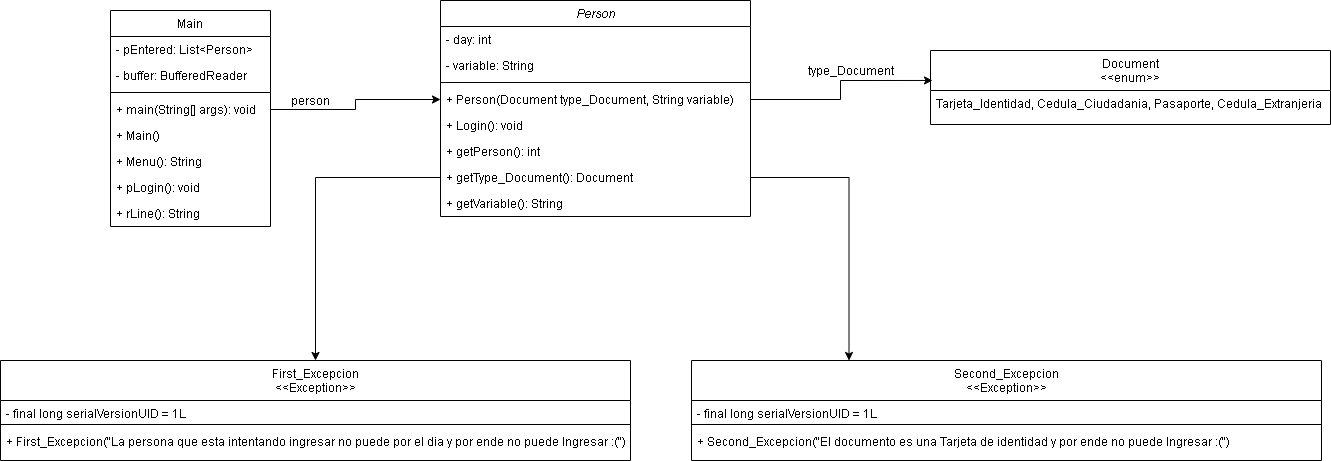

The diagram above was exported from draw.io. Its source (the exported page's mxGraphModel, read from the mxfile embedded in the PNG):
<mxGraphModel dx="1679" dy="494" grid="1" gridSize="10" guides="1" tooltips="1" connect="1" arrows="1" fold="1" page="1" pageScale="1" pageWidth="827" pageHeight="1169" math="0" shadow="0">
  <root>
    <mxCell id="WIyWlLk6GJQsqaUBKTNV-0" />
    <mxCell id="WIyWlLk6GJQsqaUBKTNV-1" parent="WIyWlLk6GJQsqaUBKTNV-0" />
    <mxCell id="zkfFHV4jXpPFQw0GAbJ--0" value="Person" style="swimlane;fontStyle=2;align=center;verticalAlign=top;childLayout=stackLayout;horizontal=1;startSize=26;horizontalStack=0;resizeParent=1;resizeLast=0;collapsible=1;marginBottom=0;rounded=0;shadow=0;strokeWidth=1;" parent="WIyWlLk6GJQsqaUBKTNV-1" vertex="1">
      <mxGeometry x="360" width="310" height="216" as="geometry">
        <mxRectangle x="230" y="140" width="160" height="26" as="alternateBounds" />
      </mxGeometry>
    </mxCell>
    <mxCell id="zkfFHV4jXpPFQw0GAbJ--2" value="- day: int" style="text;align=left;verticalAlign=top;spacingLeft=4;spacingRight=4;overflow=hidden;rotatable=0;points=[[0,0.5],[1,0.5]];portConstraint=eastwest;rounded=0;shadow=0;html=0;" parent="zkfFHV4jXpPFQw0GAbJ--0" vertex="1">
      <mxGeometry y="26" width="310" height="26" as="geometry" />
    </mxCell>
    <mxCell id="zkfFHV4jXpPFQw0GAbJ--1" value="- variable: String" style="text;align=left;verticalAlign=top;spacingLeft=4;spacingRight=4;overflow=hidden;rotatable=0;points=[[0,0.5],[1,0.5]];portConstraint=eastwest;" parent="zkfFHV4jXpPFQw0GAbJ--0" vertex="1">
      <mxGeometry y="52" width="310" height="26" as="geometry" />
    </mxCell>
    <mxCell id="zkfFHV4jXpPFQw0GAbJ--4" value="" style="line;html=1;strokeWidth=1;align=left;verticalAlign=middle;spacingTop=-1;spacingLeft=3;spacingRight=3;rotatable=0;labelPosition=right;points=[];portConstraint=eastwest;" parent="zkfFHV4jXpPFQw0GAbJ--0" vertex="1">
      <mxGeometry y="78" width="310" height="8" as="geometry" />
    </mxCell>
    <mxCell id="zkfFHV4jXpPFQw0GAbJ--5" value="+ Person(Document type_Document, String variable)" style="text;align=left;verticalAlign=top;spacingLeft=4;spacingRight=4;overflow=hidden;rotatable=0;points=[[0,0.5],[1,0.5]];portConstraint=eastwest;" parent="zkfFHV4jXpPFQw0GAbJ--0" vertex="1">
      <mxGeometry y="86" width="310" height="26" as="geometry" />
    </mxCell>
    <mxCell id="VlV4u1AuxZMpmY46f2N2-3" value="+ Login(): void" style="text;align=left;verticalAlign=top;spacingLeft=4;spacingRight=4;overflow=hidden;rotatable=0;points=[[0,0.5],[1,0.5]];portConstraint=eastwest;rounded=0;shadow=0;html=0;" parent="zkfFHV4jXpPFQw0GAbJ--0" vertex="1">
      <mxGeometry y="112" width="310" height="26" as="geometry" />
    </mxCell>
    <mxCell id="VlV4u1AuxZMpmY46f2N2-4" value="+ getPerson(): int" style="text;align=left;verticalAlign=top;spacingLeft=4;spacingRight=4;overflow=hidden;rotatable=0;points=[[0,0.5],[1,0.5]];portConstraint=eastwest;rounded=0;shadow=0;html=0;" parent="zkfFHV4jXpPFQw0GAbJ--0" vertex="1">
      <mxGeometry y="138" width="310" height="26" as="geometry" />
    </mxCell>
    <mxCell id="VlV4u1AuxZMpmY46f2N2-5" value="+ getType_Document(): Document" style="text;align=left;verticalAlign=top;spacingLeft=4;spacingRight=4;overflow=hidden;rotatable=0;points=[[0,0.5],[1,0.5]];portConstraint=eastwest;rounded=0;shadow=0;html=0;" parent="zkfFHV4jXpPFQw0GAbJ--0" vertex="1">
      <mxGeometry y="164" width="310" height="26" as="geometry" />
    </mxCell>
    <mxCell id="VlV4u1AuxZMpmY46f2N2-6" value="+ getVariable(): String" style="text;align=left;verticalAlign=top;spacingLeft=4;spacingRight=4;overflow=hidden;rotatable=0;points=[[0,0.5],[1,0.5]];portConstraint=eastwest;rounded=0;shadow=0;html=0;" parent="zkfFHV4jXpPFQw0GAbJ--0" vertex="1">
      <mxGeometry y="190" width="310" height="26" as="geometry" />
    </mxCell>
    <mxCell id="zkfFHV4jXpPFQw0GAbJ--6" value="First_Excepcion&#10;&lt;&lt;Exception&gt;&gt;" style="swimlane;fontStyle=0;align=center;verticalAlign=top;childLayout=stackLayout;horizontal=1;startSize=40;horizontalStack=0;resizeParent=1;resizeLast=0;collapsible=1;marginBottom=0;rounded=0;shadow=0;strokeWidth=1;" parent="WIyWlLk6GJQsqaUBKTNV-1" vertex="1">
      <mxGeometry x="-80" y="360" width="630" height="100" as="geometry">
        <mxRectangle x="130" y="380" width="160" height="26" as="alternateBounds" />
      </mxGeometry>
    </mxCell>
    <mxCell id="zkfFHV4jXpPFQw0GAbJ--7" value="- final long serialVersionUID = 1L" style="text;align=left;verticalAlign=top;spacingLeft=4;spacingRight=4;overflow=hidden;rotatable=0;points=[[0,0.5],[1,0.5]];portConstraint=eastwest;" parent="zkfFHV4jXpPFQw0GAbJ--6" vertex="1">
      <mxGeometry y="40" width="630" height="20" as="geometry" />
    </mxCell>
    <mxCell id="zkfFHV4jXpPFQw0GAbJ--9" value="" style="line;html=1;strokeWidth=1;align=left;verticalAlign=middle;spacingTop=-1;spacingLeft=3;spacingRight=3;rotatable=0;labelPosition=right;points=[];portConstraint=eastwest;" parent="zkfFHV4jXpPFQw0GAbJ--6" vertex="1">
      <mxGeometry y="60" width="630" height="8" as="geometry" />
    </mxCell>
    <mxCell id="zkfFHV4jXpPFQw0GAbJ--10" value="+ First_Excepcion(&quot;La persona que esta intentando ingresar no puede por el dia y por ende no puede Ingresar :(&quot;)" style="text;align=left;verticalAlign=top;spacingLeft=4;spacingRight=4;overflow=hidden;rotatable=0;points=[[0,0.5],[1,0.5]];portConstraint=eastwest;fontStyle=0" parent="zkfFHV4jXpPFQw0GAbJ--6" vertex="1">
      <mxGeometry y="68" width="630" height="26" as="geometry" />
    </mxCell>
    <mxCell id="zkfFHV4jXpPFQw0GAbJ--13" value="Document&#10;&lt;&lt;enum&gt;&gt;" style="swimlane;fontStyle=0;align=center;verticalAlign=top;childLayout=stackLayout;horizontal=1;startSize=40;horizontalStack=0;resizeParent=1;resizeLast=0;collapsible=1;marginBottom=0;rounded=0;shadow=0;strokeWidth=1;" parent="WIyWlLk6GJQsqaUBKTNV-1" vertex="1">
      <mxGeometry x="850" y="50" width="400" height="74" as="geometry">
        <mxRectangle x="340" y="380" width="170" height="26" as="alternateBounds" />
      </mxGeometry>
    </mxCell>
    <mxCell id="zkfFHV4jXpPFQw0GAbJ--14" value="Tarjeta_Identidad, Cedula_Ciudadania, Pasaporte, Cedula_Extranjeria" style="text;align=left;verticalAlign=top;spacingLeft=4;spacingRight=4;overflow=hidden;rotatable=0;points=[[0,0.5],[1,0.5]];portConstraint=eastwest;" parent="zkfFHV4jXpPFQw0GAbJ--13" vertex="1">
      <mxGeometry y="40" width="400" height="26" as="geometry" />
    </mxCell>
    <mxCell id="zkfFHV4jXpPFQw0GAbJ--17" value="Main" style="swimlane;fontStyle=0;align=center;verticalAlign=top;childLayout=stackLayout;horizontal=1;startSize=26;horizontalStack=0;resizeParent=1;resizeLast=0;collapsible=1;marginBottom=0;rounded=0;shadow=0;strokeWidth=1;" parent="WIyWlLk6GJQsqaUBKTNV-1" vertex="1">
      <mxGeometry x="30" y="10" width="160" height="216" as="geometry">
        <mxRectangle x="550" y="140" width="160" height="26" as="alternateBounds" />
      </mxGeometry>
    </mxCell>
    <mxCell id="zkfFHV4jXpPFQw0GAbJ--19" value="- pEntered: List&lt;Person&gt;" style="text;align=left;verticalAlign=top;spacingLeft=4;spacingRight=4;overflow=hidden;rotatable=0;points=[[0,0.5],[1,0.5]];portConstraint=eastwest;rounded=0;shadow=0;html=0;" parent="zkfFHV4jXpPFQw0GAbJ--17" vertex="1">
      <mxGeometry y="26" width="160" height="26" as="geometry" />
    </mxCell>
    <mxCell id="zkfFHV4jXpPFQw0GAbJ--18" value="- buffer: BufferedReader" style="text;align=left;verticalAlign=top;spacingLeft=4;spacingRight=4;overflow=hidden;rotatable=0;points=[[0,0.5],[1,0.5]];portConstraint=eastwest;" parent="zkfFHV4jXpPFQw0GAbJ--17" vertex="1">
      <mxGeometry y="52" width="160" height="26" as="geometry" />
    </mxCell>
    <mxCell id="zkfFHV4jXpPFQw0GAbJ--23" value="" style="line;html=1;strokeWidth=1;align=left;verticalAlign=middle;spacingTop=-1;spacingLeft=3;spacingRight=3;rotatable=0;labelPosition=right;points=[];portConstraint=eastwest;" parent="zkfFHV4jXpPFQw0GAbJ--17" vertex="1">
      <mxGeometry y="78" width="160" height="8" as="geometry" />
    </mxCell>
    <mxCell id="zkfFHV4jXpPFQw0GAbJ--24" value="+ main(String[] args): void" style="text;align=left;verticalAlign=top;spacingLeft=4;spacingRight=4;overflow=hidden;rotatable=0;points=[[0,0.5],[1,0.5]];portConstraint=eastwest;" parent="zkfFHV4jXpPFQw0GAbJ--17" vertex="1">
      <mxGeometry y="86" width="160" height="26" as="geometry" />
    </mxCell>
    <mxCell id="zkfFHV4jXpPFQw0GAbJ--25" value="+ Main()" style="text;align=left;verticalAlign=top;spacingLeft=4;spacingRight=4;overflow=hidden;rotatable=0;points=[[0,0.5],[1,0.5]];portConstraint=eastwest;" parent="zkfFHV4jXpPFQw0GAbJ--17" vertex="1">
      <mxGeometry y="112" width="160" height="26" as="geometry" />
    </mxCell>
    <mxCell id="zkfFHV4jXpPFQw0GAbJ--22" value="+ Menu(): String" style="text;align=left;verticalAlign=top;spacingLeft=4;spacingRight=4;overflow=hidden;rotatable=0;points=[[0,0.5],[1,0.5]];portConstraint=eastwest;rounded=0;shadow=0;html=0;" parent="zkfFHV4jXpPFQw0GAbJ--17" vertex="1">
      <mxGeometry y="138" width="160" height="26" as="geometry" />
    </mxCell>
    <mxCell id="zkfFHV4jXpPFQw0GAbJ--21" value="+ pLogin(): void" style="text;align=left;verticalAlign=top;spacingLeft=4;spacingRight=4;overflow=hidden;rotatable=0;points=[[0,0.5],[1,0.5]];portConstraint=eastwest;rounded=0;shadow=0;html=0;" parent="zkfFHV4jXpPFQw0GAbJ--17" vertex="1">
      <mxGeometry y="164" width="160" height="26" as="geometry" />
    </mxCell>
    <mxCell id="VlV4u1AuxZMpmY46f2N2-0" value="+ rLine(): String" style="text;align=left;verticalAlign=top;spacingLeft=4;spacingRight=4;overflow=hidden;rotatable=0;points=[[0,0.5],[1,0.5]];portConstraint=eastwest;rounded=0;shadow=0;html=0;" parent="zkfFHV4jXpPFQw0GAbJ--17" vertex="1">
      <mxGeometry y="190" width="160" height="26" as="geometry" />
    </mxCell>
    <mxCell id="VlV4u1AuxZMpmY46f2N2-2" value="type_Document" style="text;html=1;align=center;verticalAlign=middle;resizable=0;points=[];autosize=1;strokeColor=none;fillColor=none;" parent="WIyWlLk6GJQsqaUBKTNV-1" vertex="1">
      <mxGeometry x="720" y="60" width="100" height="20" as="geometry" />
    </mxCell>
    <mxCell id="VlV4u1AuxZMpmY46f2N2-7" style="edgeStyle=orthogonalEdgeStyle;rounded=0;orthogonalLoop=1;jettySize=auto;html=1;exitX=1;exitY=0.5;exitDx=0;exitDy=0;entryX=0;entryY=0.5;entryDx=0;entryDy=0;" parent="WIyWlLk6GJQsqaUBKTNV-1" source="zkfFHV4jXpPFQw0GAbJ--24" target="zkfFHV4jXpPFQw0GAbJ--5" edge="1">
      <mxGeometry relative="1" as="geometry" />
    </mxCell>
    <mxCell id="VlV4u1AuxZMpmY46f2N2-8" value="person" style="text;html=1;align=center;verticalAlign=middle;resizable=0;points=[];autosize=1;strokeColor=none;fillColor=none;" parent="WIyWlLk6GJQsqaUBKTNV-1" vertex="1">
      <mxGeometry x="205" y="90" width="50" height="20" as="geometry" />
    </mxCell>
    <mxCell id="VlV4u1AuxZMpmY46f2N2-9" style="edgeStyle=orthogonalEdgeStyle;rounded=0;orthogonalLoop=1;jettySize=auto;html=1;exitX=1;exitY=0.5;exitDx=0;exitDy=0;entryX=0.005;entryY=0.405;entryDx=0;entryDy=0;entryPerimeter=0;" parent="WIyWlLk6GJQsqaUBKTNV-1" source="zkfFHV4jXpPFQw0GAbJ--5" target="zkfFHV4jXpPFQw0GAbJ--13" edge="1">
      <mxGeometry relative="1" as="geometry" />
    </mxCell>
    <mxCell id="VlV4u1AuxZMpmY46f2N2-10" value="Second_Excepcion&#10;&lt;&lt;Exception&gt;&gt;" style="swimlane;fontStyle=0;align=center;verticalAlign=top;childLayout=stackLayout;horizontal=1;startSize=40;horizontalStack=0;resizeParent=1;resizeLast=0;collapsible=1;marginBottom=0;rounded=0;shadow=0;strokeWidth=1;" parent="WIyWlLk6GJQsqaUBKTNV-1" vertex="1">
      <mxGeometry x="611" y="360" width="630" height="100" as="geometry">
        <mxRectangle x="130" y="380" width="160" height="26" as="alternateBounds" />
      </mxGeometry>
    </mxCell>
    <mxCell id="VlV4u1AuxZMpmY46f2N2-11" value="- final long serialVersionUID = 1L" style="text;align=left;verticalAlign=top;spacingLeft=4;spacingRight=4;overflow=hidden;rotatable=0;points=[[0,0.5],[1,0.5]];portConstraint=eastwest;" parent="VlV4u1AuxZMpmY46f2N2-10" vertex="1">
      <mxGeometry y="40" width="630" height="20" as="geometry" />
    </mxCell>
    <mxCell id="VlV4u1AuxZMpmY46f2N2-12" value="" style="line;html=1;strokeWidth=1;align=left;verticalAlign=middle;spacingTop=-1;spacingLeft=3;spacingRight=3;rotatable=0;labelPosition=right;points=[];portConstraint=eastwest;" parent="VlV4u1AuxZMpmY46f2N2-10" vertex="1">
      <mxGeometry y="60" width="630" height="8" as="geometry" />
    </mxCell>
    <mxCell id="VlV4u1AuxZMpmY46f2N2-13" value="+ Second_Excepcion(&quot;El documento es una Tarjeta de identidad y por ende no puede Ingresar :(&quot;)" style="text;align=left;verticalAlign=top;spacingLeft=4;spacingRight=4;overflow=hidden;rotatable=0;points=[[0,0.5],[1,0.5]];portConstraint=eastwest;fontStyle=0" parent="VlV4u1AuxZMpmY46f2N2-10" vertex="1">
      <mxGeometry y="68" width="630" height="26" as="geometry" />
    </mxCell>
    <mxCell id="VlV4u1AuxZMpmY46f2N2-15" style="edgeStyle=orthogonalEdgeStyle;rounded=0;orthogonalLoop=1;jettySize=auto;html=1;exitX=0;exitY=0.5;exitDx=0;exitDy=0;entryX=0.5;entryY=0;entryDx=0;entryDy=0;" parent="WIyWlLk6GJQsqaUBKTNV-1" source="VlV4u1AuxZMpmY46f2N2-5" target="zkfFHV4jXpPFQw0GAbJ--6" edge="1">
      <mxGeometry relative="1" as="geometry" />
    </mxCell>
    <mxCell id="VlV4u1AuxZMpmY46f2N2-16" style="edgeStyle=orthogonalEdgeStyle;rounded=0;orthogonalLoop=1;jettySize=auto;html=1;exitX=1;exitY=0.5;exitDx=0;exitDy=0;entryX=0.25;entryY=0;entryDx=0;entryDy=0;" parent="WIyWlLk6GJQsqaUBKTNV-1" source="VlV4u1AuxZMpmY46f2N2-5" target="VlV4u1AuxZMpmY46f2N2-10" edge="1">
      <mxGeometry relative="1" as="geometry" />
    </mxCell>
  </root>
</mxGraphModel>